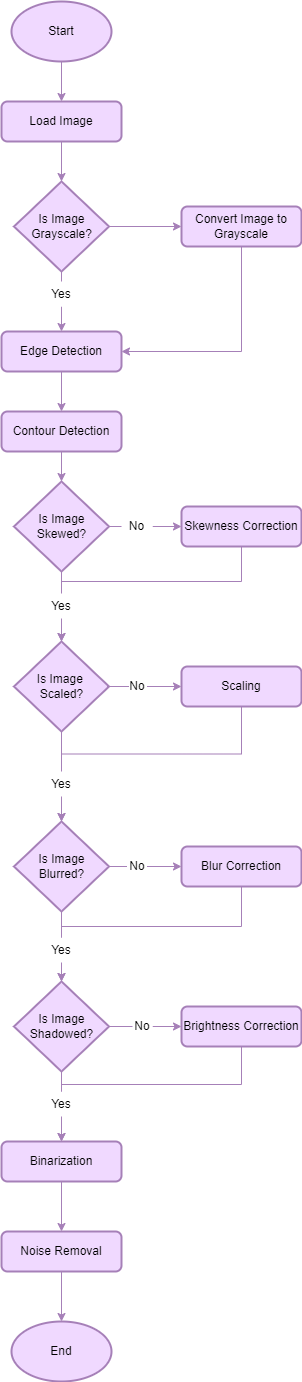

The diagram above was exported from draw.io. Its source (the exported page's mxGraphModel, read from the mxfile embedded in the PNG):
<mxGraphModel dx="1038" dy="1716" grid="1" gridSize="10" guides="1" tooltips="1" connect="1" arrows="1" fold="1" page="1" pageScale="1" pageWidth="827" pageHeight="1169" math="0" shadow="0">
  <root>
    <mxCell id="WIyWlLk6GJQsqaUBKTNV-0" />
    <mxCell id="WIyWlLk6GJQsqaUBKTNV-1" parent="WIyWlLk6GJQsqaUBKTNV-0" />
    <mxCell id="1d5nYngZpyIQCsK1YGJH-0" style="edgeStyle=orthogonalEdgeStyle;rounded=0;orthogonalLoop=1;jettySize=auto;html=1;exitX=0.5;exitY=1;exitDx=0;exitDy=0;entryX=0.5;entryY=0;entryDx=0;entryDy=0;fontFamily=Helvetica;fontSize=12;fontColor=default;strokeWidth=1;strokeColor=#A680B8;fontStyle=0" edge="1" parent="WIyWlLk6GJQsqaUBKTNV-1" source="1d5nYngZpyIQCsK1YGJH-1">
      <mxGeometry relative="1" as="geometry">
        <mxPoint x="220" y="160" as="targetPoint" />
      </mxGeometry>
    </mxCell>
    <mxCell id="1d5nYngZpyIQCsK1YGJH-1" value="Load Image" style="rounded=1;whiteSpace=wrap;html=1;fontSize=12;glass=0;strokeWidth=2;shadow=0;strokeColor=#A680B8;fillColor=#F0D9FF;fontStyle=0" vertex="1" parent="WIyWlLk6GJQsqaUBKTNV-1">
      <mxGeometry x="160" y="80" width="120" height="40" as="geometry" />
    </mxCell>
    <mxCell id="1d5nYngZpyIQCsK1YGJH-2" style="edgeStyle=orthogonalEdgeStyle;rounded=0;orthogonalLoop=1;jettySize=auto;html=1;exitX=0.5;exitY=1;exitDx=0;exitDy=0;exitPerimeter=0;entryX=0.5;entryY=0;entryDx=0;entryDy=0;fontFamily=Helvetica;fontSize=12;fontColor=default;strokeWidth=1;strokeColor=#A680B8;fontStyle=0" edge="1" parent="WIyWlLk6GJQsqaUBKTNV-1" source="1d5nYngZpyIQCsK1YGJH-3" target="1d5nYngZpyIQCsK1YGJH-1">
      <mxGeometry relative="1" as="geometry" />
    </mxCell>
    <mxCell id="1d5nYngZpyIQCsK1YGJH-3" value="Start" style="strokeWidth=2;html=1;shape=mxgraph.flowchart.start_1;whiteSpace=wrap;fillColor=#F0D9FF;strokeColor=#A680B8;fontStyle=0" vertex="1" parent="WIyWlLk6GJQsqaUBKTNV-1">
      <mxGeometry x="170" y="-20" width="100" height="60" as="geometry" />
    </mxCell>
    <mxCell id="1d5nYngZpyIQCsK1YGJH-45" style="edgeStyle=orthogonalEdgeStyle;rounded=0;orthogonalLoop=1;jettySize=auto;html=1;exitX=0.5;exitY=1;exitDx=0;exitDy=0;exitPerimeter=0;entryX=0.5;entryY=0;entryDx=0;entryDy=0;strokeColor=#A680B8;startArrow=none;" edge="1" parent="WIyWlLk6GJQsqaUBKTNV-1" source="1d5nYngZpyIQCsK1YGJH-20" target="1d5nYngZpyIQCsK1YGJH-29">
      <mxGeometry relative="1" as="geometry" />
    </mxCell>
    <mxCell id="1d5nYngZpyIQCsK1YGJH-49" style="edgeStyle=orthogonalEdgeStyle;rounded=0;orthogonalLoop=1;jettySize=auto;html=1;exitX=1;exitY=0.5;exitDx=0;exitDy=0;exitPerimeter=0;entryX=0;entryY=0.5;entryDx=0;entryDy=0;strokeColor=#A680B8;" edge="1" parent="WIyWlLk6GJQsqaUBKTNV-1" source="1d5nYngZpyIQCsK1YGJH-17" target="1d5nYngZpyIQCsK1YGJH-28">
      <mxGeometry relative="1" as="geometry" />
    </mxCell>
    <mxCell id="1d5nYngZpyIQCsK1YGJH-17" value="Is Image Grayscale?" style="strokeWidth=2;html=1;shape=mxgraph.flowchart.decision;rounded=1;shadow=0;glass=0;fontFamily=Helvetica;fontSize=12;fontColor=default;fillColor=#F0D9FF;strokeColor=#A680B8;fontStyle=0;whiteSpace=wrap;" vertex="1" parent="WIyWlLk6GJQsqaUBKTNV-1">
      <mxGeometry x="172.5" y="160" width="95" height="90" as="geometry" />
    </mxCell>
    <mxCell id="1d5nYngZpyIQCsK1YGJH-61" style="edgeStyle=orthogonalEdgeStyle;rounded=0;orthogonalLoop=1;jettySize=auto;html=1;exitX=0.5;exitY=1;exitDx=0;exitDy=0;entryX=1;entryY=0.5;entryDx=0;entryDy=0;strokeColor=#A680B8;" edge="1" parent="WIyWlLk6GJQsqaUBKTNV-1" source="1d5nYngZpyIQCsK1YGJH-28" target="1d5nYngZpyIQCsK1YGJH-29">
      <mxGeometry relative="1" as="geometry" />
    </mxCell>
    <mxCell id="1d5nYngZpyIQCsK1YGJH-28" value="Convert Image to Grayscale" style="rounded=1;whiteSpace=wrap;html=1;fontSize=12;glass=0;strokeWidth=2;shadow=0;strokeColor=#A680B8;fillColor=#F0D9FF;fontStyle=0" vertex="1" parent="WIyWlLk6GJQsqaUBKTNV-1">
      <mxGeometry x="340" y="185" width="120" height="40" as="geometry" />
    </mxCell>
    <mxCell id="1d5nYngZpyIQCsK1YGJH-46" style="edgeStyle=orthogonalEdgeStyle;rounded=0;orthogonalLoop=1;jettySize=auto;html=1;exitX=0.5;exitY=1;exitDx=0;exitDy=0;entryX=0.5;entryY=0;entryDx=0;entryDy=0;strokeColor=#A680B8;" edge="1" parent="WIyWlLk6GJQsqaUBKTNV-1" source="1d5nYngZpyIQCsK1YGJH-29" target="1d5nYngZpyIQCsK1YGJH-30">
      <mxGeometry relative="1" as="geometry" />
    </mxCell>
    <mxCell id="1d5nYngZpyIQCsK1YGJH-29" value="Edge Detection" style="rounded=1;whiteSpace=wrap;html=1;fontSize=12;glass=0;strokeWidth=2;shadow=0;strokeColor=#A680B8;fillColor=#F0D9FF;fontStyle=0" vertex="1" parent="WIyWlLk6GJQsqaUBKTNV-1">
      <mxGeometry x="160" y="310" width="120" height="40" as="geometry" />
    </mxCell>
    <mxCell id="1d5nYngZpyIQCsK1YGJH-47" style="edgeStyle=orthogonalEdgeStyle;rounded=0;orthogonalLoop=1;jettySize=auto;html=1;exitX=0.5;exitY=1;exitDx=0;exitDy=0;entryX=0.5;entryY=0;entryDx=0;entryDy=0;entryPerimeter=0;strokeColor=#A680B8;" edge="1" parent="WIyWlLk6GJQsqaUBKTNV-1" source="1d5nYngZpyIQCsK1YGJH-30" target="1d5nYngZpyIQCsK1YGJH-32">
      <mxGeometry relative="1" as="geometry" />
    </mxCell>
    <mxCell id="1d5nYngZpyIQCsK1YGJH-30" value="Contour Detection" style="rounded=1;whiteSpace=wrap;html=1;fontSize=12;glass=0;strokeWidth=2;shadow=0;strokeColor=#A680B8;fillColor=#F0D9FF;fontStyle=0" vertex="1" parent="WIyWlLk6GJQsqaUBKTNV-1">
      <mxGeometry x="160" y="390" width="120" height="40" as="geometry" />
    </mxCell>
    <mxCell id="1d5nYngZpyIQCsK1YGJH-62" style="edgeStyle=orthogonalEdgeStyle;rounded=0;orthogonalLoop=1;jettySize=auto;html=1;exitX=0.5;exitY=1;exitDx=0;exitDy=0;entryX=0.5;entryY=0;entryDx=0;entryDy=0;entryPerimeter=0;strokeColor=#A680B8;" edge="1" parent="WIyWlLk6GJQsqaUBKTNV-1" source="1d5nYngZpyIQCsK1YGJH-31" target="1d5nYngZpyIQCsK1YGJH-33">
      <mxGeometry relative="1" as="geometry">
        <Array as="points">
          <mxPoint x="400" y="560" />
          <mxPoint x="220" y="560" />
        </Array>
      </mxGeometry>
    </mxCell>
    <mxCell id="1d5nYngZpyIQCsK1YGJH-31" value="Skewness Correction" style="rounded=1;whiteSpace=wrap;html=1;fontSize=12;glass=0;strokeWidth=2;shadow=0;strokeColor=#A680B8;fillColor=#F0D9FF;fontStyle=0" vertex="1" parent="WIyWlLk6GJQsqaUBKTNV-1">
      <mxGeometry x="340" y="485" width="120" height="40" as="geometry" />
    </mxCell>
    <mxCell id="1d5nYngZpyIQCsK1YGJH-48" style="edgeStyle=orthogonalEdgeStyle;rounded=0;orthogonalLoop=1;jettySize=auto;html=1;exitX=1;exitY=0.5;exitDx=0;exitDy=0;exitPerimeter=0;entryX=0;entryY=0.5;entryDx=0;entryDy=0;strokeColor=#A680B8;startArrow=none;" edge="1" parent="WIyWlLk6GJQsqaUBKTNV-1" source="1d5nYngZpyIQCsK1YGJH-79" target="1d5nYngZpyIQCsK1YGJH-31">
      <mxGeometry relative="1" as="geometry" />
    </mxCell>
    <mxCell id="1d5nYngZpyIQCsK1YGJH-50" style="edgeStyle=orthogonalEdgeStyle;rounded=0;orthogonalLoop=1;jettySize=auto;html=1;exitX=0.5;exitY=1;exitDx=0;exitDy=0;exitPerimeter=0;entryX=0.5;entryY=0;entryDx=0;entryDy=0;entryPerimeter=0;strokeColor=#A680B8;" edge="1" parent="WIyWlLk6GJQsqaUBKTNV-1" source="1d5nYngZpyIQCsK1YGJH-32" target="1d5nYngZpyIQCsK1YGJH-33">
      <mxGeometry relative="1" as="geometry" />
    </mxCell>
    <mxCell id="1d5nYngZpyIQCsK1YGJH-32" value="Is Image Skewed?" style="strokeWidth=2;html=1;shape=mxgraph.flowchart.decision;rounded=1;shadow=0;glass=0;fontFamily=Helvetica;fontSize=12;fontColor=default;fillColor=#F0D9FF;strokeColor=#A680B8;fontStyle=0;whiteSpace=wrap;" vertex="1" parent="WIyWlLk6GJQsqaUBKTNV-1">
      <mxGeometry x="172.5" y="460" width="95" height="90" as="geometry" />
    </mxCell>
    <mxCell id="1d5nYngZpyIQCsK1YGJH-52" style="edgeStyle=orthogonalEdgeStyle;rounded=0;orthogonalLoop=1;jettySize=auto;html=1;exitX=1;exitY=0.5;exitDx=0;exitDy=0;exitPerimeter=0;strokeColor=#A680B8;startArrow=none;" edge="1" parent="WIyWlLk6GJQsqaUBKTNV-1" source="1d5nYngZpyIQCsK1YGJH-18" target="1d5nYngZpyIQCsK1YGJH-34">
      <mxGeometry relative="1" as="geometry" />
    </mxCell>
    <mxCell id="1d5nYngZpyIQCsK1YGJH-53" style="edgeStyle=orthogonalEdgeStyle;rounded=0;orthogonalLoop=1;jettySize=auto;html=1;exitX=0.5;exitY=1;exitDx=0;exitDy=0;exitPerimeter=0;entryX=0.5;entryY=0;entryDx=0;entryDy=0;entryPerimeter=0;strokeColor=#A680B8;" edge="1" parent="WIyWlLk6GJQsqaUBKTNV-1" source="1d5nYngZpyIQCsK1YGJH-33" target="1d5nYngZpyIQCsK1YGJH-35">
      <mxGeometry relative="1" as="geometry" />
    </mxCell>
    <mxCell id="1d5nYngZpyIQCsK1YGJH-33" value="Is Image&amp;nbsp; Scaled?" style="strokeWidth=2;html=1;shape=mxgraph.flowchart.decision;rounded=1;shadow=0;glass=0;fontFamily=Helvetica;fontSize=12;fontColor=default;fillColor=#F0D9FF;strokeColor=#A680B8;fontStyle=0;whiteSpace=wrap;" vertex="1" parent="WIyWlLk6GJQsqaUBKTNV-1">
      <mxGeometry x="172.5" y="620" width="95" height="90" as="geometry" />
    </mxCell>
    <mxCell id="1d5nYngZpyIQCsK1YGJH-63" style="edgeStyle=orthogonalEdgeStyle;rounded=0;orthogonalLoop=1;jettySize=auto;html=1;exitX=0.5;exitY=1;exitDx=0;exitDy=0;entryX=0.5;entryY=0;entryDx=0;entryDy=0;entryPerimeter=0;strokeColor=#A680B8;" edge="1" parent="WIyWlLk6GJQsqaUBKTNV-1" source="1d5nYngZpyIQCsK1YGJH-34" target="1d5nYngZpyIQCsK1YGJH-35">
      <mxGeometry relative="1" as="geometry">
        <Array as="points">
          <mxPoint x="400" y="732.5" />
          <mxPoint x="220" y="732.5" />
        </Array>
      </mxGeometry>
    </mxCell>
    <mxCell id="1d5nYngZpyIQCsK1YGJH-34" value="Scaling" style="rounded=1;whiteSpace=wrap;html=1;fontSize=12;glass=0;strokeWidth=2;shadow=0;strokeColor=#A680B8;fillColor=#F0D9FF;fontStyle=0" vertex="1" parent="WIyWlLk6GJQsqaUBKTNV-1">
      <mxGeometry x="340" y="645" width="120" height="40" as="geometry" />
    </mxCell>
    <mxCell id="1d5nYngZpyIQCsK1YGJH-54" style="edgeStyle=orthogonalEdgeStyle;rounded=0;orthogonalLoop=1;jettySize=auto;html=1;exitX=1;exitY=0.5;exitDx=0;exitDy=0;exitPerimeter=0;entryX=0;entryY=0.5;entryDx=0;entryDy=0;strokeColor=#A680B8;startArrow=none;" edge="1" parent="WIyWlLk6GJQsqaUBKTNV-1" source="1d5nYngZpyIQCsK1YGJH-92" target="1d5nYngZpyIQCsK1YGJH-36">
      <mxGeometry relative="1" as="geometry" />
    </mxCell>
    <mxCell id="1d5nYngZpyIQCsK1YGJH-55" style="edgeStyle=orthogonalEdgeStyle;rounded=0;orthogonalLoop=1;jettySize=auto;html=1;exitX=0.5;exitY=1;exitDx=0;exitDy=0;exitPerimeter=0;entryX=0.5;entryY=0;entryDx=0;entryDy=0;entryPerimeter=0;strokeColor=#A680B8;" edge="1" parent="WIyWlLk6GJQsqaUBKTNV-1" source="1d5nYngZpyIQCsK1YGJH-35" target="1d5nYngZpyIQCsK1YGJH-37">
      <mxGeometry relative="1" as="geometry" />
    </mxCell>
    <mxCell id="1d5nYngZpyIQCsK1YGJH-35" value="Is Image Blurred?" style="strokeWidth=2;html=1;shape=mxgraph.flowchart.decision;rounded=1;shadow=0;glass=0;fontFamily=Helvetica;fontSize=12;fontColor=default;fillColor=#F0D9FF;strokeColor=#A680B8;fontStyle=0;whiteSpace=wrap;" vertex="1" parent="WIyWlLk6GJQsqaUBKTNV-1">
      <mxGeometry x="172.5" y="800" width="95" height="90" as="geometry" />
    </mxCell>
    <mxCell id="1d5nYngZpyIQCsK1YGJH-64" style="edgeStyle=orthogonalEdgeStyle;rounded=0;orthogonalLoop=1;jettySize=auto;html=1;exitX=0.5;exitY=1;exitDx=0;exitDy=0;entryX=0.5;entryY=0;entryDx=0;entryDy=0;entryPerimeter=0;strokeColor=#A680B8;startArrow=none;" edge="1" parent="WIyWlLk6GJQsqaUBKTNV-1" source="1d5nYngZpyIQCsK1YGJH-70" target="1d5nYngZpyIQCsK1YGJH-37">
      <mxGeometry relative="1" as="geometry">
        <Array as="points">
          <mxPoint x="220" y="905" />
        </Array>
      </mxGeometry>
    </mxCell>
    <mxCell id="1d5nYngZpyIQCsK1YGJH-36" value="Blur Correction" style="rounded=1;whiteSpace=wrap;html=1;fontSize=12;glass=0;strokeWidth=2;shadow=0;strokeColor=#A680B8;fillColor=#F0D9FF;fontStyle=0" vertex="1" parent="WIyWlLk6GJQsqaUBKTNV-1">
      <mxGeometry x="340" y="825" width="120" height="40" as="geometry" />
    </mxCell>
    <mxCell id="1d5nYngZpyIQCsK1YGJH-57" style="edgeStyle=orthogonalEdgeStyle;rounded=0;orthogonalLoop=1;jettySize=auto;html=1;exitX=1;exitY=0.5;exitDx=0;exitDy=0;exitPerimeter=0;strokeColor=#A680B8;startArrow=none;" edge="1" parent="WIyWlLk6GJQsqaUBKTNV-1" source="1d5nYngZpyIQCsK1YGJH-91" target="1d5nYngZpyIQCsK1YGJH-38">
      <mxGeometry relative="1" as="geometry" />
    </mxCell>
    <mxCell id="1d5nYngZpyIQCsK1YGJH-58" style="edgeStyle=orthogonalEdgeStyle;rounded=0;orthogonalLoop=1;jettySize=auto;html=1;exitX=0.5;exitY=1;exitDx=0;exitDy=0;exitPerimeter=0;entryX=0.5;entryY=0;entryDx=0;entryDy=0;strokeColor=#A680B8;" edge="1" parent="WIyWlLk6GJQsqaUBKTNV-1" source="1d5nYngZpyIQCsK1YGJH-37" target="1d5nYngZpyIQCsK1YGJH-39">
      <mxGeometry relative="1" as="geometry" />
    </mxCell>
    <mxCell id="1d5nYngZpyIQCsK1YGJH-37" value="Is Image Shadowed?" style="strokeWidth=2;html=1;shape=mxgraph.flowchart.decision;rounded=1;shadow=0;glass=0;fontFamily=Helvetica;fontSize=12;fontColor=default;fillColor=#F0D9FF;strokeColor=#A680B8;fontStyle=0;whiteSpace=wrap;" vertex="1" parent="WIyWlLk6GJQsqaUBKTNV-1">
      <mxGeometry x="172.5" y="960" width="95" height="90" as="geometry" />
    </mxCell>
    <mxCell id="1d5nYngZpyIQCsK1YGJH-65" style="edgeStyle=orthogonalEdgeStyle;rounded=0;orthogonalLoop=1;jettySize=auto;html=1;exitX=0.5;exitY=1;exitDx=0;exitDy=0;entryX=0.5;entryY=0;entryDx=0;entryDy=0;strokeColor=#A680B8;startArrow=none;" edge="1" parent="WIyWlLk6GJQsqaUBKTNV-1" source="1d5nYngZpyIQCsK1YGJH-72" target="1d5nYngZpyIQCsK1YGJH-39">
      <mxGeometry relative="1" as="geometry">
        <Array as="points">
          <mxPoint x="220" y="1063" />
        </Array>
      </mxGeometry>
    </mxCell>
    <mxCell id="1d5nYngZpyIQCsK1YGJH-38" value="Brightness Correction" style="rounded=1;whiteSpace=wrap;html=1;fontSize=12;glass=0;strokeWidth=2;shadow=0;strokeColor=#A680B8;fillColor=#F0D9FF;fontStyle=0" vertex="1" parent="WIyWlLk6GJQsqaUBKTNV-1">
      <mxGeometry x="340" y="985" width="120" height="40" as="geometry" />
    </mxCell>
    <mxCell id="1d5nYngZpyIQCsK1YGJH-59" style="edgeStyle=orthogonalEdgeStyle;rounded=0;orthogonalLoop=1;jettySize=auto;html=1;exitX=0.5;exitY=1;exitDx=0;exitDy=0;entryX=0.5;entryY=0;entryDx=0;entryDy=0;strokeColor=#A680B8;" edge="1" parent="WIyWlLk6GJQsqaUBKTNV-1" source="1d5nYngZpyIQCsK1YGJH-39" target="1d5nYngZpyIQCsK1YGJH-40">
      <mxGeometry relative="1" as="geometry" />
    </mxCell>
    <mxCell id="1d5nYngZpyIQCsK1YGJH-39" value="Binarization" style="rounded=1;whiteSpace=wrap;html=1;fontSize=12;glass=0;strokeWidth=2;shadow=0;strokeColor=#A680B8;fillColor=#F0D9FF;fontStyle=0" vertex="1" parent="WIyWlLk6GJQsqaUBKTNV-1">
      <mxGeometry x="160" y="1120" width="120" height="40" as="geometry" />
    </mxCell>
    <mxCell id="1d5nYngZpyIQCsK1YGJH-60" style="edgeStyle=orthogonalEdgeStyle;rounded=0;orthogonalLoop=1;jettySize=auto;html=1;exitX=0.5;exitY=1;exitDx=0;exitDy=0;entryX=0.5;entryY=0;entryDx=0;entryDy=0;entryPerimeter=0;strokeColor=#A680B8;" edge="1" parent="WIyWlLk6GJQsqaUBKTNV-1" source="1d5nYngZpyIQCsK1YGJH-40" target="1d5nYngZpyIQCsK1YGJH-43">
      <mxGeometry relative="1" as="geometry" />
    </mxCell>
    <mxCell id="1d5nYngZpyIQCsK1YGJH-40" value="Noise Removal" style="rounded=1;whiteSpace=wrap;html=1;fontSize=12;glass=0;strokeWidth=2;shadow=0;strokeColor=#A680B8;fillColor=#F0D9FF;fontStyle=0" vertex="1" parent="WIyWlLk6GJQsqaUBKTNV-1">
      <mxGeometry x="160" y="1210" width="120" height="40" as="geometry" />
    </mxCell>
    <mxCell id="1d5nYngZpyIQCsK1YGJH-43" value="End" style="strokeWidth=2;html=1;shape=mxgraph.flowchart.start_1;whiteSpace=wrap;strokeColor=#A680B8;fillColor=#F0D9FF;fontStyle=0" vertex="1" parent="WIyWlLk6GJQsqaUBKTNV-1">
      <mxGeometry x="170" y="1300" width="100" height="60" as="geometry" />
    </mxCell>
    <mxCell id="1d5nYngZpyIQCsK1YGJH-20" value="Yes" style="text;html=1;strokeColor=none;fillColor=#FFFFFF;align=center;verticalAlign=middle;whiteSpace=wrap;rounded=0;shadow=0;glass=0;fontFamily=Helvetica;fontSize=12;fontColor=default;strokeWidth=2;fontStyle=0" vertex="1" parent="WIyWlLk6GJQsqaUBKTNV-1">
      <mxGeometry x="200" y="260" width="40" height="25" as="geometry" />
    </mxCell>
    <mxCell id="1d5nYngZpyIQCsK1YGJH-66" value="" style="edgeStyle=orthogonalEdgeStyle;rounded=0;orthogonalLoop=1;jettySize=auto;html=1;exitX=0.5;exitY=1;exitDx=0;exitDy=0;exitPerimeter=0;entryX=0.5;entryY=0;entryDx=0;entryDy=0;strokeColor=#A680B8;endArrow=none;" edge="1" parent="WIyWlLk6GJQsqaUBKTNV-1" source="1d5nYngZpyIQCsK1YGJH-17" target="1d5nYngZpyIQCsK1YGJH-20">
      <mxGeometry relative="1" as="geometry">
        <mxPoint x="220" y="250" as="sourcePoint" />
        <mxPoint x="220" y="290" as="targetPoint" />
      </mxGeometry>
    </mxCell>
    <mxCell id="1d5nYngZpyIQCsK1YGJH-68" value="Yes" style="text;html=1;strokeColor=none;fillColor=#FFFFFF;align=center;verticalAlign=middle;whiteSpace=wrap;rounded=0;shadow=0;glass=0;fontFamily=Helvetica;fontSize=12;fontColor=default;strokeWidth=2;fontStyle=0" vertex="1" parent="WIyWlLk6GJQsqaUBKTNV-1">
      <mxGeometry x="200" y="572" width="40" height="25" as="geometry" />
    </mxCell>
    <mxCell id="1d5nYngZpyIQCsK1YGJH-69" value="Yes" style="text;html=1;strokeColor=none;fillColor=#FFFFFF;align=center;verticalAlign=middle;whiteSpace=wrap;rounded=0;shadow=0;glass=0;fontFamily=Helvetica;fontSize=12;fontColor=default;strokeWidth=2;fontStyle=0" vertex="1" parent="WIyWlLk6GJQsqaUBKTNV-1">
      <mxGeometry x="200" y="750" width="40" height="25" as="geometry" />
    </mxCell>
    <mxCell id="1d5nYngZpyIQCsK1YGJH-70" value="Yes" style="text;html=1;strokeColor=none;fillColor=#FFFFFF;align=center;verticalAlign=middle;whiteSpace=wrap;rounded=0;shadow=0;glass=0;fontFamily=Helvetica;fontSize=12;fontColor=default;strokeWidth=2;fontStyle=0" vertex="1" parent="WIyWlLk6GJQsqaUBKTNV-1">
      <mxGeometry x="200" y="916" width="40" height="25" as="geometry" />
    </mxCell>
    <mxCell id="1d5nYngZpyIQCsK1YGJH-71" value="" style="edgeStyle=orthogonalEdgeStyle;rounded=0;orthogonalLoop=1;jettySize=auto;html=1;exitX=0.5;exitY=1;exitDx=0;exitDy=0;entryX=0.5;entryY=0;entryDx=0;entryDy=0;entryPerimeter=0;strokeColor=#A680B8;endArrow=none;" edge="1" parent="WIyWlLk6GJQsqaUBKTNV-1" source="1d5nYngZpyIQCsK1YGJH-36" target="1d5nYngZpyIQCsK1YGJH-70">
      <mxGeometry relative="1" as="geometry">
        <mxPoint x="400" y="865" as="sourcePoint" />
        <mxPoint x="220" y="960" as="targetPoint" />
        <Array as="points">
          <mxPoint x="400" y="905" />
        </Array>
      </mxGeometry>
    </mxCell>
    <mxCell id="1d5nYngZpyIQCsK1YGJH-72" value="Yes" style="text;html=1;strokeColor=none;fillColor=#FFFFFF;align=center;verticalAlign=middle;whiteSpace=wrap;rounded=0;shadow=0;glass=0;fontFamily=Helvetica;fontSize=12;fontColor=default;strokeWidth=2;fontStyle=0" vertex="1" parent="WIyWlLk6GJQsqaUBKTNV-1">
      <mxGeometry x="200" y="1070" width="40" height="25" as="geometry" />
    </mxCell>
    <mxCell id="1d5nYngZpyIQCsK1YGJH-73" value="" style="edgeStyle=orthogonalEdgeStyle;rounded=0;orthogonalLoop=1;jettySize=auto;html=1;exitX=0.5;exitY=1;exitDx=0;exitDy=0;entryX=0.5;entryY=0;entryDx=0;entryDy=0;strokeColor=#A680B8;endArrow=none;" edge="1" parent="WIyWlLk6GJQsqaUBKTNV-1" source="1d5nYngZpyIQCsK1YGJH-38" target="1d5nYngZpyIQCsK1YGJH-72">
      <mxGeometry relative="1" as="geometry">
        <mxPoint x="400" y="1025" as="sourcePoint" />
        <mxPoint x="220" y="1120" as="targetPoint" />
        <Array as="points">
          <mxPoint x="400" y="1063" />
        </Array>
      </mxGeometry>
    </mxCell>
    <mxCell id="1d5nYngZpyIQCsK1YGJH-79" value="No" style="text;html=1;strokeColor=none;fillColor=#FFFFFF;align=center;verticalAlign=middle;whiteSpace=wrap;rounded=0;shadow=0;glass=0;fontFamily=Helvetica;fontSize=12;fontColor=default;strokeWidth=2;fontStyle=0" vertex="1" parent="WIyWlLk6GJQsqaUBKTNV-1">
      <mxGeometry x="280" y="500" width="31" height="10" as="geometry" />
    </mxCell>
    <mxCell id="1d5nYngZpyIQCsK1YGJH-80" value="" style="edgeStyle=orthogonalEdgeStyle;rounded=0;orthogonalLoop=1;jettySize=auto;html=1;exitX=1;exitY=0.5;exitDx=0;exitDy=0;exitPerimeter=0;entryX=0;entryY=0.5;entryDx=0;entryDy=0;strokeColor=#A680B8;endArrow=none;" edge="1" parent="WIyWlLk6GJQsqaUBKTNV-1" source="1d5nYngZpyIQCsK1YGJH-32" target="1d5nYngZpyIQCsK1YGJH-79">
      <mxGeometry relative="1" as="geometry">
        <mxPoint x="267.5" y="505" as="sourcePoint" />
        <mxPoint x="340" y="505" as="targetPoint" />
      </mxGeometry>
    </mxCell>
    <mxCell id="1d5nYngZpyIQCsK1YGJH-18" value="No" style="text;html=1;strokeColor=none;fillColor=#FFFFFF;align=center;verticalAlign=middle;whiteSpace=wrap;rounded=0;shadow=0;glass=0;fontFamily=Helvetica;fontSize=12;fontColor=default;strokeWidth=2;fontStyle=0" vertex="1" parent="WIyWlLk6GJQsqaUBKTNV-1">
      <mxGeometry x="285.5" y="660" width="20" height="10" as="geometry" />
    </mxCell>
    <mxCell id="1d5nYngZpyIQCsK1YGJH-96" value="" style="edgeStyle=orthogonalEdgeStyle;rounded=0;orthogonalLoop=1;jettySize=auto;html=1;exitX=1;exitY=0.5;exitDx=0;exitDy=0;exitPerimeter=0;strokeColor=#A680B8;endArrow=none;" edge="1" parent="WIyWlLk6GJQsqaUBKTNV-1" source="1d5nYngZpyIQCsK1YGJH-33" target="1d5nYngZpyIQCsK1YGJH-18">
      <mxGeometry relative="1" as="geometry">
        <mxPoint x="267.5" y="665" as="sourcePoint" />
        <mxPoint x="340" y="665" as="targetPoint" />
      </mxGeometry>
    </mxCell>
    <mxCell id="1d5nYngZpyIQCsK1YGJH-92" value="No" style="text;html=1;strokeColor=none;fillColor=#FFFFFF;align=center;verticalAlign=middle;whiteSpace=wrap;rounded=0;shadow=0;glass=0;fontFamily=Helvetica;fontSize=12;fontColor=default;strokeWidth=2;fontStyle=0" vertex="1" parent="WIyWlLk6GJQsqaUBKTNV-1">
      <mxGeometry x="285.5" y="840" width="20" height="10" as="geometry" />
    </mxCell>
    <mxCell id="1d5nYngZpyIQCsK1YGJH-99" value="" style="edgeStyle=orthogonalEdgeStyle;rounded=0;orthogonalLoop=1;jettySize=auto;html=1;exitX=1;exitY=0.5;exitDx=0;exitDy=0;exitPerimeter=0;entryX=0;entryY=0.5;entryDx=0;entryDy=0;strokeColor=#A680B8;endArrow=none;" edge="1" parent="WIyWlLk6GJQsqaUBKTNV-1" source="1d5nYngZpyIQCsK1YGJH-35" target="1d5nYngZpyIQCsK1YGJH-92">
      <mxGeometry relative="1" as="geometry">
        <mxPoint x="267.5" y="845" as="sourcePoint" />
        <mxPoint x="340" y="845" as="targetPoint" />
      </mxGeometry>
    </mxCell>
    <mxCell id="1d5nYngZpyIQCsK1YGJH-91" value="No" style="text;html=1;strokeColor=none;fillColor=#FFFFFF;align=center;verticalAlign=middle;whiteSpace=wrap;rounded=0;shadow=0;glass=0;fontFamily=Helvetica;fontSize=12;fontColor=default;strokeWidth=2;fontStyle=0" vertex="1" parent="WIyWlLk6GJQsqaUBKTNV-1">
      <mxGeometry x="291" y="1000" width="20" height="10" as="geometry" />
    </mxCell>
    <mxCell id="1d5nYngZpyIQCsK1YGJH-100" value="" style="edgeStyle=orthogonalEdgeStyle;rounded=0;orthogonalLoop=1;jettySize=auto;html=1;exitX=1;exitY=0.5;exitDx=0;exitDy=0;exitPerimeter=0;strokeColor=#A680B8;endArrow=none;" edge="1" parent="WIyWlLk6GJQsqaUBKTNV-1" source="1d5nYngZpyIQCsK1YGJH-37" target="1d5nYngZpyIQCsK1YGJH-91">
      <mxGeometry relative="1" as="geometry">
        <mxPoint x="267.5" y="1005" as="sourcePoint" />
        <mxPoint x="340" y="1005" as="targetPoint" />
      </mxGeometry>
    </mxCell>
  </root>
</mxGraphModel>